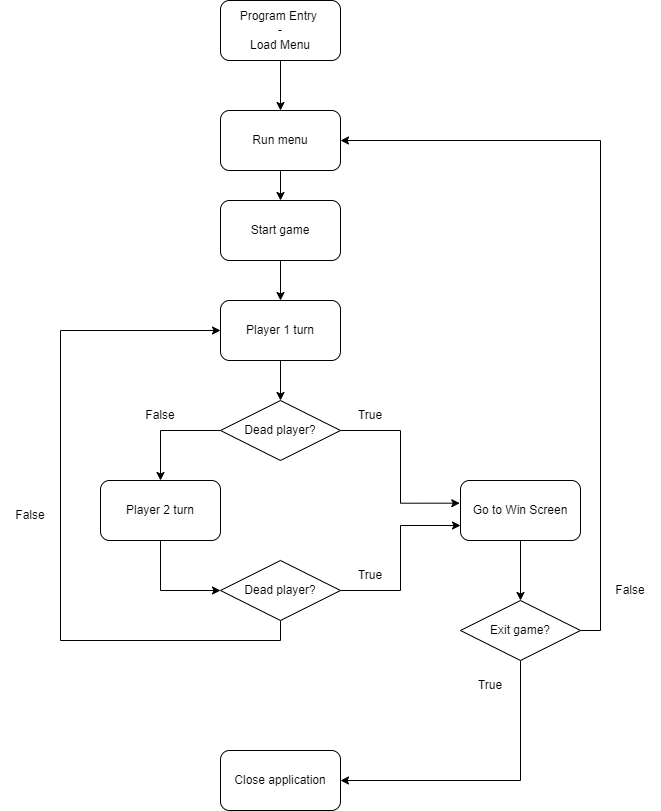

The diagram above was exported from draw.io. Its source (the exported page's mxGraphModel, read from the mxfile embedded in the PNG):
<mxGraphModel dx="782" dy="539" grid="1" gridSize="10" guides="1" tooltips="1" connect="1" arrows="1" fold="1" page="1" pageScale="1" pageWidth="827" pageHeight="1169" math="0" shadow="0">
  <root>
    <mxCell id="WIyWlLk6GJQsqaUBKTNV-0" />
    <mxCell id="WIyWlLk6GJQsqaUBKTNV-1" parent="WIyWlLk6GJQsqaUBKTNV-0" />
    <mxCell id="ezlHL_soETO1NkUUGIfs-2" style="edgeStyle=orthogonalEdgeStyle;rounded=0;orthogonalLoop=1;jettySize=auto;html=1;entryX=0.5;entryY=0;entryDx=0;entryDy=0;" parent="WIyWlLk6GJQsqaUBKTNV-1" source="ezlHL_soETO1NkUUGIfs-0" target="ezlHL_soETO1NkUUGIfs-1" edge="1">
      <mxGeometry relative="1" as="geometry" />
    </mxCell>
    <mxCell id="ezlHL_soETO1NkUUGIfs-0" value="Program Entry&amp;nbsp;&lt;br&gt;-&lt;br&gt;Load Menu" style="rounded=1;whiteSpace=wrap;html=1;" parent="WIyWlLk6GJQsqaUBKTNV-1" vertex="1">
      <mxGeometry x="320" y="120" width="120" height="60" as="geometry" />
    </mxCell>
    <mxCell id="ezlHL_soETO1NkUUGIfs-6" style="edgeStyle=orthogonalEdgeStyle;rounded=0;orthogonalLoop=1;jettySize=auto;html=1;entryX=0.5;entryY=0;entryDx=0;entryDy=0;" parent="WIyWlLk6GJQsqaUBKTNV-1" source="ezlHL_soETO1NkUUGIfs-1" edge="1">
      <mxGeometry relative="1" as="geometry">
        <mxPoint x="380" y="320" as="targetPoint" />
      </mxGeometry>
    </mxCell>
    <mxCell id="ezlHL_soETO1NkUUGIfs-1" value="Run menu" style="rounded=1;whiteSpace=wrap;html=1;" parent="WIyWlLk6GJQsqaUBKTNV-1" vertex="1">
      <mxGeometry x="320" y="230" width="120" height="60" as="geometry" />
    </mxCell>
    <mxCell id="ezlHL_soETO1NkUUGIfs-12" style="edgeStyle=orthogonalEdgeStyle;rounded=0;orthogonalLoop=1;jettySize=auto;html=1;entryX=0.5;entryY=0;entryDx=0;entryDy=0;" parent="WIyWlLk6GJQsqaUBKTNV-1" source="ezlHL_soETO1NkUUGIfs-10" target="ezlHL_soETO1NkUUGIfs-11" edge="1">
      <mxGeometry relative="1" as="geometry" />
    </mxCell>
    <mxCell id="ezlHL_soETO1NkUUGIfs-10" value="Start game" style="rounded=1;whiteSpace=wrap;html=1;" parent="WIyWlLk6GJQsqaUBKTNV-1" vertex="1">
      <mxGeometry x="320" y="320" width="120" height="60" as="geometry" />
    </mxCell>
    <mxCell id="ezlHL_soETO1NkUUGIfs-14" style="edgeStyle=orthogonalEdgeStyle;rounded=0;orthogonalLoop=1;jettySize=auto;html=1;entryX=0.5;entryY=0;entryDx=0;entryDy=0;" parent="WIyWlLk6GJQsqaUBKTNV-1" source="ezlHL_soETO1NkUUGIfs-11" target="ezlHL_soETO1NkUUGIfs-13" edge="1">
      <mxGeometry relative="1" as="geometry" />
    </mxCell>
    <mxCell id="ezlHL_soETO1NkUUGIfs-11" value="Player 1 turn" style="rounded=1;whiteSpace=wrap;html=1;" parent="WIyWlLk6GJQsqaUBKTNV-1" vertex="1">
      <mxGeometry x="320" y="420" width="120" height="60" as="geometry" />
    </mxCell>
    <mxCell id="ezlHL_soETO1NkUUGIfs-19" style="edgeStyle=orthogonalEdgeStyle;rounded=0;orthogonalLoop=1;jettySize=auto;html=1;exitX=0;exitY=0.5;exitDx=0;exitDy=0;entryX=0.5;entryY=0;entryDx=0;entryDy=0;" parent="WIyWlLk6GJQsqaUBKTNV-1" source="ezlHL_soETO1NkUUGIfs-13" target="ezlHL_soETO1NkUUGIfs-18" edge="1">
      <mxGeometry relative="1" as="geometry" />
    </mxCell>
    <mxCell id="ezlHL_soETO1NkUUGIfs-32" style="edgeStyle=orthogonalEdgeStyle;rounded=0;orthogonalLoop=1;jettySize=auto;html=1;entryX=-0.006;entryY=0.378;entryDx=0;entryDy=0;entryPerimeter=0;" parent="WIyWlLk6GJQsqaUBKTNV-1" source="ezlHL_soETO1NkUUGIfs-13" target="ezlHL_soETO1NkUUGIfs-29" edge="1">
      <mxGeometry relative="1" as="geometry" />
    </mxCell>
    <mxCell id="ezlHL_soETO1NkUUGIfs-13" value="Dead player?" style="rhombus;whiteSpace=wrap;html=1;" parent="WIyWlLk6GJQsqaUBKTNV-1" vertex="1">
      <mxGeometry x="320" y="520" width="120" height="60" as="geometry" />
    </mxCell>
    <mxCell id="ezlHL_soETO1NkUUGIfs-25" style="edgeStyle=orthogonalEdgeStyle;rounded=0;orthogonalLoop=1;jettySize=auto;html=1;entryX=0;entryY=0.5;entryDx=0;entryDy=0;" parent="WIyWlLk6GJQsqaUBKTNV-1" source="ezlHL_soETO1NkUUGIfs-18" target="ezlHL_soETO1NkUUGIfs-24" edge="1">
      <mxGeometry relative="1" as="geometry" />
    </mxCell>
    <mxCell id="ezlHL_soETO1NkUUGIfs-18" value="Player 2 turn" style="rounded=1;whiteSpace=wrap;html=1;" parent="WIyWlLk6GJQsqaUBKTNV-1" vertex="1">
      <mxGeometry x="200" y="600" width="120" height="60" as="geometry" />
    </mxCell>
    <mxCell id="ezlHL_soETO1NkUUGIfs-20" value="False" style="text;html=1;strokeColor=none;fillColor=none;align=center;verticalAlign=middle;whiteSpace=wrap;rounded=0;" parent="WIyWlLk6GJQsqaUBKTNV-1" vertex="1">
      <mxGeometry x="230" y="520" width="60" height="30" as="geometry" />
    </mxCell>
    <mxCell id="ezlHL_soETO1NkUUGIfs-27" style="edgeStyle=orthogonalEdgeStyle;rounded=0;orthogonalLoop=1;jettySize=auto;html=1;entryX=0;entryY=0.5;entryDx=0;entryDy=0;" parent="WIyWlLk6GJQsqaUBKTNV-1" source="ezlHL_soETO1NkUUGIfs-24" target="ezlHL_soETO1NkUUGIfs-11" edge="1">
      <mxGeometry relative="1" as="geometry">
        <Array as="points">
          <mxPoint x="380" y="760" />
          <mxPoint x="160" y="760" />
          <mxPoint x="160" y="450" />
        </Array>
      </mxGeometry>
    </mxCell>
    <mxCell id="ezlHL_soETO1NkUUGIfs-31" style="edgeStyle=orthogonalEdgeStyle;rounded=0;orthogonalLoop=1;jettySize=auto;html=1;entryX=0;entryY=0.75;entryDx=0;entryDy=0;" parent="WIyWlLk6GJQsqaUBKTNV-1" source="ezlHL_soETO1NkUUGIfs-24" target="ezlHL_soETO1NkUUGIfs-29" edge="1">
      <mxGeometry relative="1" as="geometry" />
    </mxCell>
    <mxCell id="ezlHL_soETO1NkUUGIfs-24" value="Dead player?" style="rhombus;whiteSpace=wrap;html=1;" parent="WIyWlLk6GJQsqaUBKTNV-1" vertex="1">
      <mxGeometry x="320" y="680" width="120" height="60" as="geometry" />
    </mxCell>
    <mxCell id="ezlHL_soETO1NkUUGIfs-28" value="False" style="text;html=1;strokeColor=none;fillColor=none;align=center;verticalAlign=middle;whiteSpace=wrap;rounded=0;" parent="WIyWlLk6GJQsqaUBKTNV-1" vertex="1">
      <mxGeometry x="100" y="620" width="60" height="30" as="geometry" />
    </mxCell>
    <mxCell id="ezlHL_soETO1NkUUGIfs-37" style="edgeStyle=orthogonalEdgeStyle;rounded=0;orthogonalLoop=1;jettySize=auto;html=1;entryX=0.5;entryY=0;entryDx=0;entryDy=0;" parent="WIyWlLk6GJQsqaUBKTNV-1" source="ezlHL_soETO1NkUUGIfs-29" target="ezlHL_soETO1NkUUGIfs-35" edge="1">
      <mxGeometry relative="1" as="geometry" />
    </mxCell>
    <mxCell id="ezlHL_soETO1NkUUGIfs-29" value="Go to Win Screen" style="rounded=1;whiteSpace=wrap;html=1;" parent="WIyWlLk6GJQsqaUBKTNV-1" vertex="1">
      <mxGeometry x="560" y="600" width="120" height="60" as="geometry" />
    </mxCell>
    <mxCell id="ezlHL_soETO1NkUUGIfs-33" value="True" style="text;html=1;strokeColor=none;fillColor=none;align=center;verticalAlign=middle;whiteSpace=wrap;rounded=0;" parent="WIyWlLk6GJQsqaUBKTNV-1" vertex="1">
      <mxGeometry x="440" y="520" width="60" height="30" as="geometry" />
    </mxCell>
    <mxCell id="ezlHL_soETO1NkUUGIfs-34" value="True" style="text;html=1;strokeColor=none;fillColor=none;align=center;verticalAlign=middle;whiteSpace=wrap;rounded=0;" parent="WIyWlLk6GJQsqaUBKTNV-1" vertex="1">
      <mxGeometry x="440" y="680" width="60" height="30" as="geometry" />
    </mxCell>
    <mxCell id="ezlHL_soETO1NkUUGIfs-38" style="edgeStyle=orthogonalEdgeStyle;rounded=0;orthogonalLoop=1;jettySize=auto;html=1;entryX=1;entryY=0.5;entryDx=0;entryDy=0;" parent="WIyWlLk6GJQsqaUBKTNV-1" source="ezlHL_soETO1NkUUGIfs-35" target="ezlHL_soETO1NkUUGIfs-1" edge="1">
      <mxGeometry relative="1" as="geometry">
        <Array as="points">
          <mxPoint x="700" y="750" />
          <mxPoint x="700" y="260" />
        </Array>
      </mxGeometry>
    </mxCell>
    <mxCell id="ezlHL_soETO1NkUUGIfs-40" style="edgeStyle=orthogonalEdgeStyle;rounded=0;orthogonalLoop=1;jettySize=auto;html=1;entryX=1;entryY=0.5;entryDx=0;entryDy=0;" parent="WIyWlLk6GJQsqaUBKTNV-1" source="ezlHL_soETO1NkUUGIfs-35" target="ezlHL_soETO1NkUUGIfs-39" edge="1">
      <mxGeometry relative="1" as="geometry">
        <Array as="points">
          <mxPoint x="620" y="900" />
        </Array>
      </mxGeometry>
    </mxCell>
    <mxCell id="ezlHL_soETO1NkUUGIfs-35" value="Exit game?" style="rhombus;whiteSpace=wrap;html=1;" parent="WIyWlLk6GJQsqaUBKTNV-1" vertex="1">
      <mxGeometry x="560" y="720" width="120" height="60" as="geometry" />
    </mxCell>
    <mxCell id="ezlHL_soETO1NkUUGIfs-39" value="Close application" style="rounded=1;whiteSpace=wrap;html=1;" parent="WIyWlLk6GJQsqaUBKTNV-1" vertex="1">
      <mxGeometry x="320" y="870" width="120" height="60" as="geometry" />
    </mxCell>
    <mxCell id="ezlHL_soETO1NkUUGIfs-41" value="True" style="text;html=1;strokeColor=none;fillColor=none;align=center;verticalAlign=middle;whiteSpace=wrap;rounded=0;" parent="WIyWlLk6GJQsqaUBKTNV-1" vertex="1">
      <mxGeometry x="560" y="790" width="60" height="30" as="geometry" />
    </mxCell>
    <mxCell id="ezlHL_soETO1NkUUGIfs-42" value="False" style="text;html=1;strokeColor=none;fillColor=none;align=center;verticalAlign=middle;whiteSpace=wrap;rounded=0;" parent="WIyWlLk6GJQsqaUBKTNV-1" vertex="1">
      <mxGeometry x="700" y="695" width="60" height="30" as="geometry" />
    </mxCell>
  </root>
</mxGraphModel>